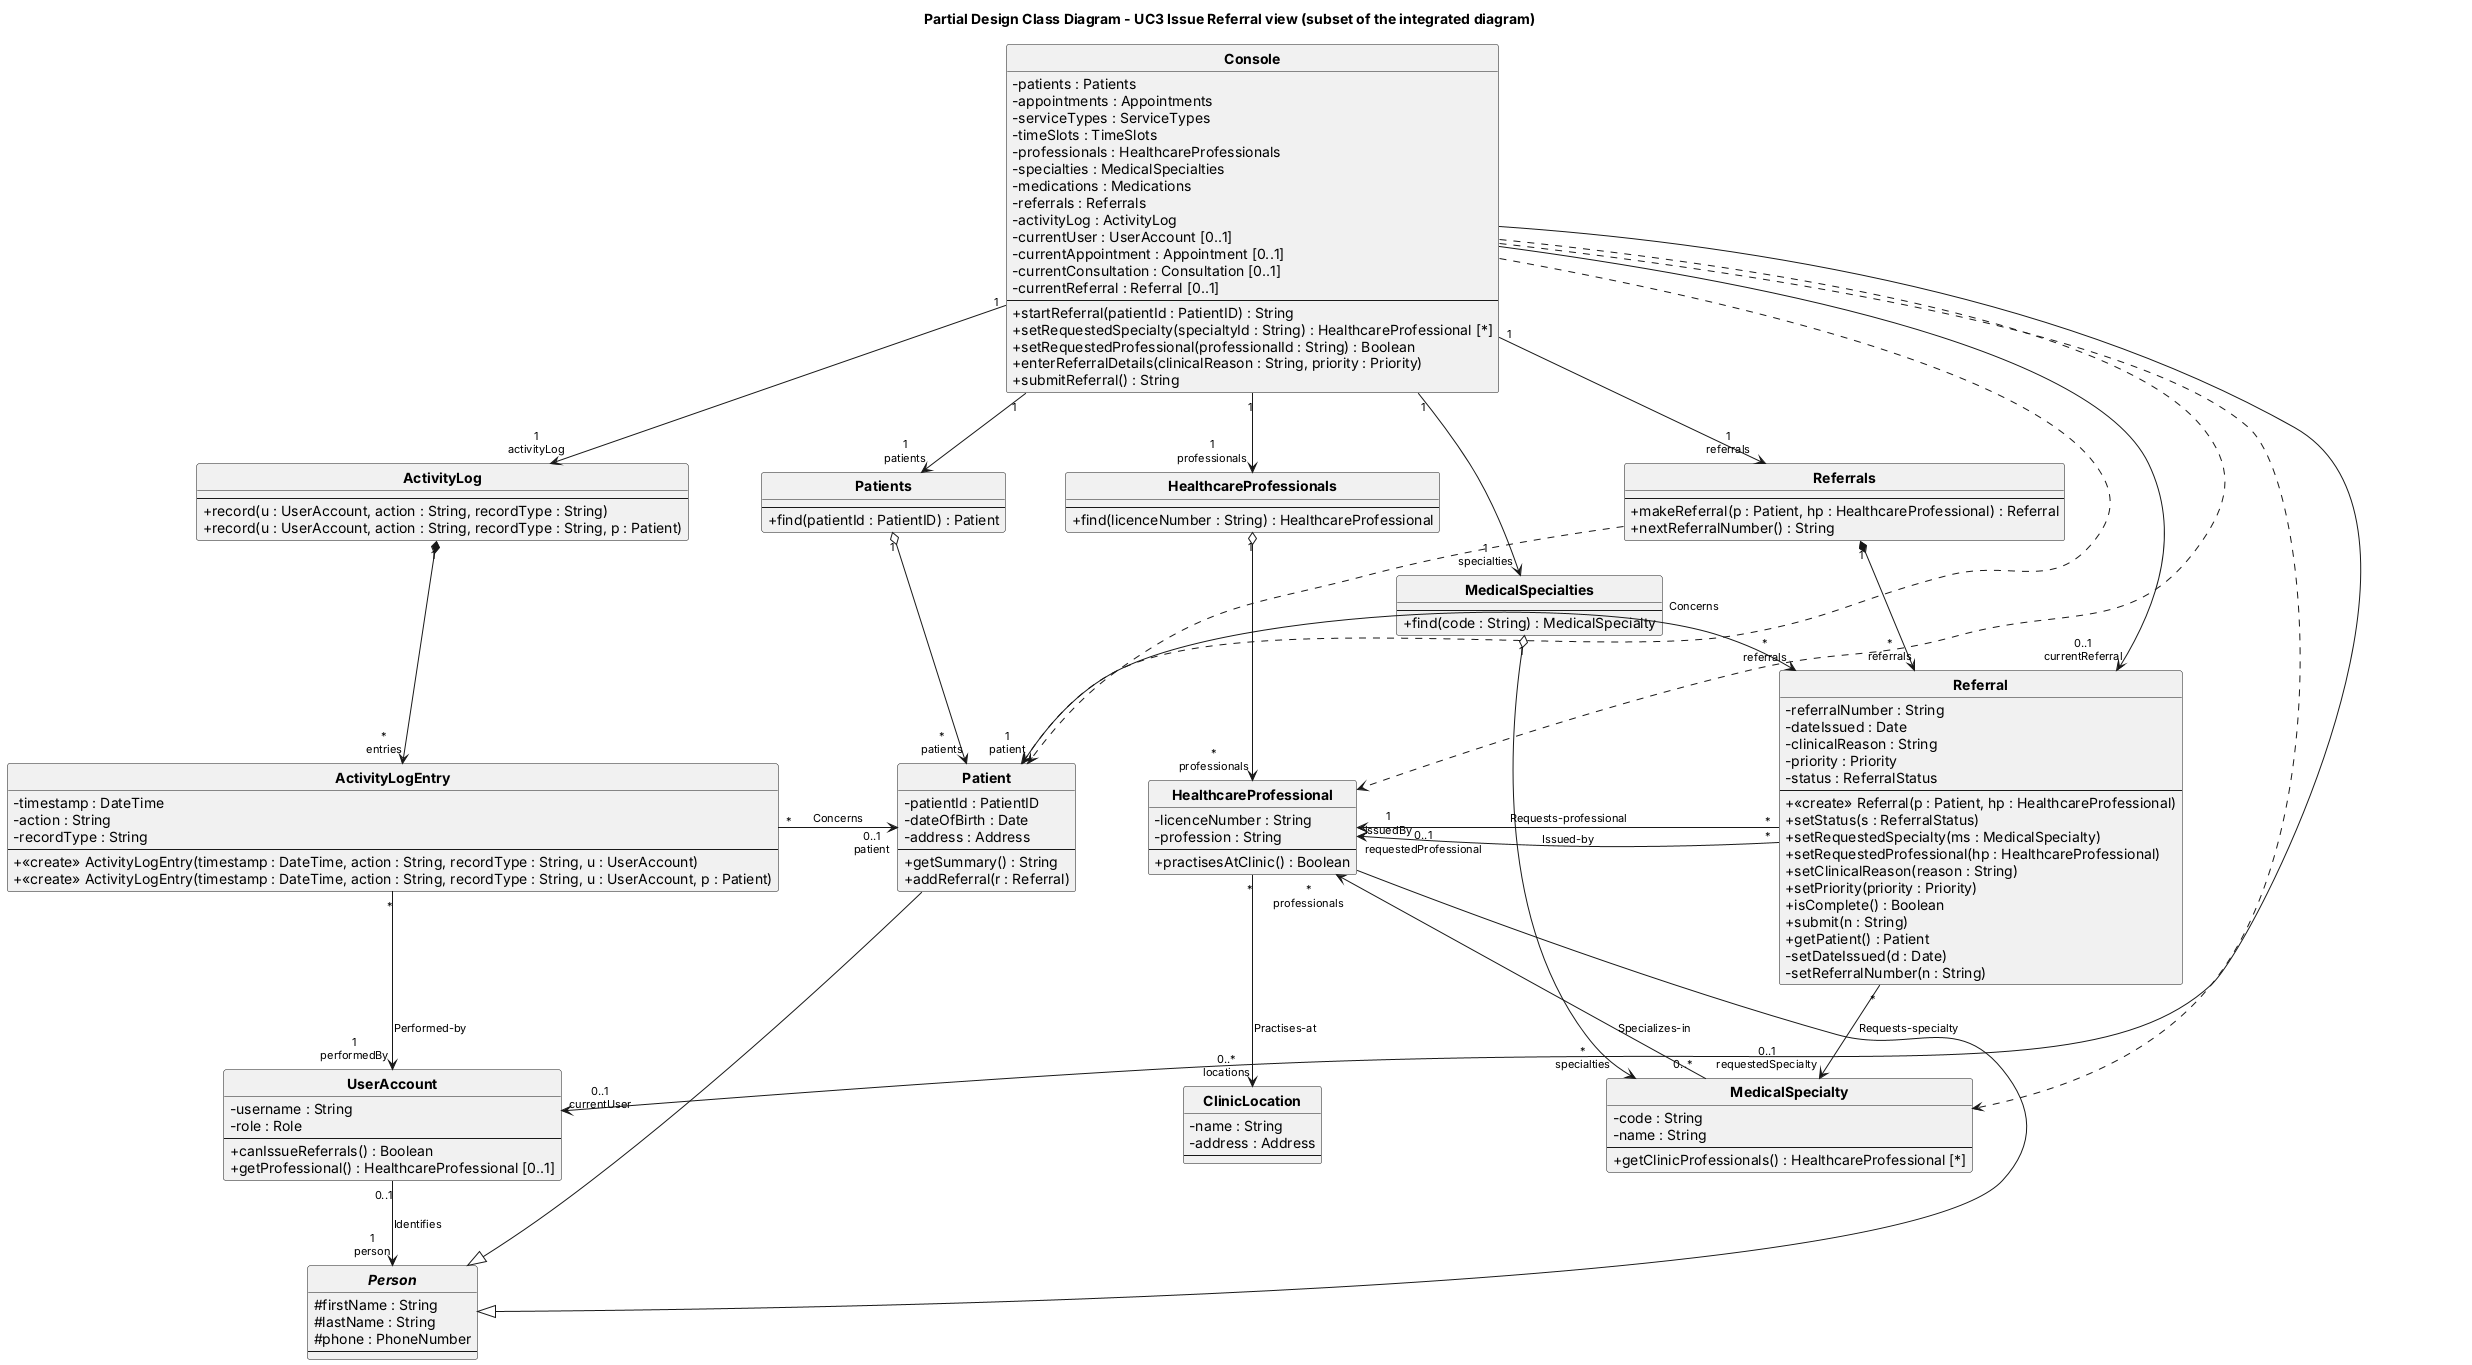

The diagram above was rendered by PlantUML. Its source (embedded in the PNG):
@startuml DCD-UC3-view
hide circle
hide empty members
skinparam classAttributeIconSize 0
skinparam monochrome true
skinparam shadowing false
skinparam defaultFontName Arial
skinparam classFontStyle bold
skinparam ArrowFontSize 11
skinparam nodesep 60
skinparam ranksep 70
title Partial Design Class Diagram - UC3 Issue Referral view (subset of the integrated diagram)

class Console {
  - patients : Patients
  - appointments : Appointments
  - serviceTypes : ServiceTypes
  - timeSlots : TimeSlots
  - professionals : HealthcareProfessionals
  - specialties : MedicalSpecialties
  - medications : Medications
  - referrals : Referrals
  - activityLog : ActivityLog
  - currentUser : UserAccount [0..1]
  - currentAppointment : Appointment [0..1]
  - currentConsultation : Consultation [0..1]
  - currentReferral : Referral [0..1]
  --
  + startReferral(patientId : PatientID) : String
  + setRequestedSpecialty(specialtyId : String) : HealthcareProfessional [*]
  + setRequestedProfessional(professionalId : String) : Boolean
  + enterReferralDetails(clinicalReason : String, priority : Priority)
  + submitReferral() : String
}
class ActivityLog {
  --
  + record(u : UserAccount, action : String, recordType : String)
  + record(u : UserAccount, action : String, recordType : String, p : Patient)
}
class Patients {
  --
  + find(patientId : PatientID) : Patient
}
class Referrals {
  --
  + makeReferral(p : Patient, hp : HealthcareProfessional) : Referral
  + nextReferralNumber() : String
}
class HealthcareProfessionals {
  --
  + find(licenceNumber : String) : HealthcareProfessional
}
class MedicalSpecialties {
  --
  + find(code : String) : MedicalSpecialty
}
class ActivityLogEntry {
  - timestamp : DateTime
  - action : String
  - recordType : String
  --
  + <<create>> ActivityLogEntry(timestamp : DateTime, action : String, recordType : String, u : UserAccount)
  + <<create>> ActivityLogEntry(timestamp : DateTime, action : String, recordType : String, u : UserAccount, p : Patient)
}
class Patient {
  - patientId : PatientID
  - dateOfBirth : Date
  - address : Address
  --
  + getSummary() : String
  + addReferral(r : Referral)
}
class Referral {
  - referralNumber : String
  - dateIssued : Date
  - clinicalReason : String
  - priority : Priority
  - status : ReferralStatus
  --
  + <<create>> Referral(p : Patient, hp : HealthcareProfessional)
  + setStatus(s : ReferralStatus)
  + setRequestedSpecialty(ms : MedicalSpecialty)
  + setRequestedProfessional(hp : HealthcareProfessional)
  + setClinicalReason(reason : String)
  + setPriority(priority : Priority)
  + isComplete() : Boolean
  + submit(n : String)
  + getPatient() : Patient
  - setDateIssued(d : Date)
  - setReferralNumber(n : String)
}
class HealthcareProfessional {
  - licenceNumber : String
  - profession : String
  --
  + practisesAtClinic() : Boolean
}
class MedicalSpecialty {
  - code : String
  - name : String
  --
  + getClinicProfessionals() : HealthcareProfessional [*]
}
class UserAccount {
  - username : String
  - role : Role
  --
  + canIssueReferrals() : Boolean
  + getProfessional() : HealthcareProfessional [0..1]
}
abstract class Person {
  # firstName : String
  # lastName : String
  # phone : PhoneNumber
  --
}
class ClinicLocation {
  - name : String
  - address : Address
  --
}
Console "1" --> "1\nactivityLog" ActivityLog
Console "1" --> "1\npatients" Patients
Console "1" --> "1\nreferrals" Referrals
Console "1" --> "1\nprofessionals" HealthcareProfessionals
Console "1" --> "1\nspecialties" MedicalSpecialties
ActivityLog "1" *--> "*\nentries" ActivityLogEntry
Patients "1" o--> "*\npatients" Patient
Referrals "1" *--> "*\nreferrals" Referral
HealthcareProfessionals "1" o--> "*\nprofessionals" HealthcareProfessional
MedicalSpecialties "1" o--> "*\nspecialties" MedicalSpecialty
ActivityLogEntry "*" --> "1\nperformedBy" UserAccount : Performed-by
UserAccount "0..1" --> "1\nperson" Person : Identifies
HealthcareProfessional "*" --> "0..*\nlocations" ClinicLocation : Practises-at
Referral "*" --> "0..1\nrequestedSpecialty" MedicalSpecialty : Requests-specialty
Console -[norank]-> "0..1\ncurrentUser" UserAccount
Console -[norank]-> "0..1\ncurrentReferral" Referral
Person <|-[norank]- Patient
Person <|-[norank]- HealthcareProfessional
ActivityLogEntry "*" -[norank]-> "0..1\npatient" Patient : Concerns
MedicalSpecialty "0..*" -[norank]-> "*\nprofessionals" HealthcareProfessional : Specializes-in
Referral "*\nreferrals" <-[norank]-> "1\npatient" Patient : Concerns
Referral "*" -[norank]-> "1\nissuedBy" HealthcareProfessional : Issued-by
Referral "*" -[norank]-> "0..1\nrequestedProfessional" HealthcareProfessional : Requests-professional
Console .[norank].> Patient
Console .[norank].> HealthcareProfessional
Console .[norank].> MedicalSpecialty
Referrals .[norank].> Patient
@enduml